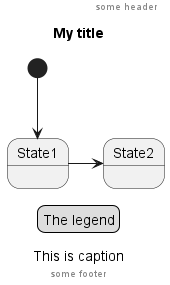

The diagram above was rendered by PlantUML. Its source (embedded in the PNG):
@startuml
header some header

footer some footer

title My title

caption This is caption

legend
The legend
end legend

[*] --> State1
State1 -> State2

@enduml